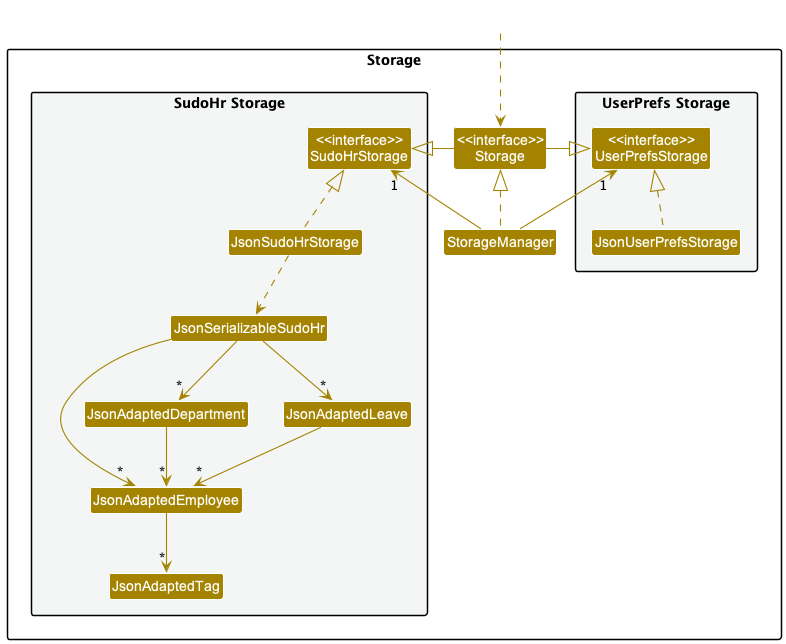

The diagram above was rendered by PlantUML. Its source (embedded in the PNG):
@startuml
!include style.puml
skinparam arrowThickness 1.1
skinparam arrowColor STORAGE_COLOR
skinparam classBackgroundColor STORAGE_COLOR

package Storage{

package "UserPrefs Storage" #F4F6F6{
Class "<<interface>>\nUserPrefsStorage" as UserPrefsStorage
Class JsonUserPrefsStorage
}

Class "<<interface>>\nStorage" as Storage
Class StorageManager

package "SudoHr Storage" #F4F6F6{
Class "<<interface>>\nSudoHrStorage" as SudoHrStorage
Class JsonSudoHrStorage
Class JsonSerializableSudoHr
Class JsonAdaptedEmployee
Class JsonAdaptedTag
Class JsonAdaptedDepartment
Class JsonAdaptedLeave
}

}

Class HiddenOutside #FFFFFF
HiddenOutside ..> Storage

StorageManager .up.|> Storage
StorageManager -up-> "1" UserPrefsStorage
StorageManager -up-> "1" SudoHrStorage

Storage -left-|> UserPrefsStorage
Storage -right-|> SudoHrStorage

JsonUserPrefsStorage .up.|> UserPrefsStorage
JsonSudoHrStorage .up.|> SudoHrStorage
JsonSudoHrStorage ..> JsonSerializableSudoHr
JsonSerializableSudoHr --> "*" JsonAdaptedEmployee
JsonAdaptedEmployee --> "*" JsonAdaptedTag
JsonSerializableSudoHr --> "*" JsonAdaptedDepartment
JsonAdaptedDepartment --> "*" JsonAdaptedEmployee
JsonSerializableSudoHr --> "*" JsonAdaptedLeave
JsonAdaptedLeave --> "*" JsonAdaptedEmployee

@enduml